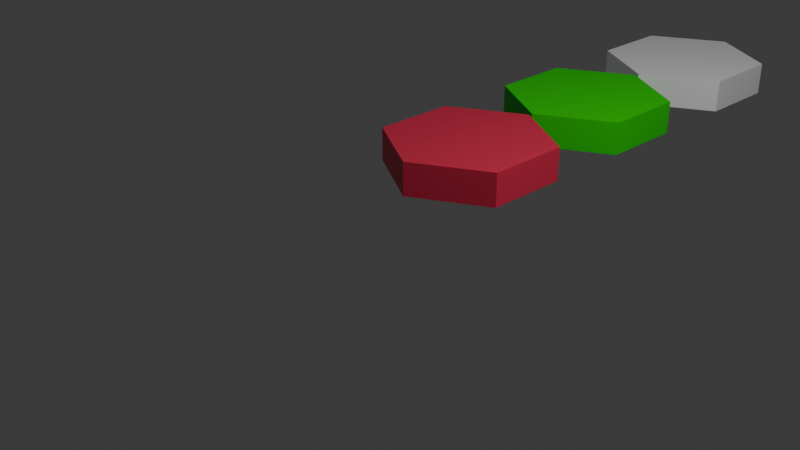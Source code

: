 # Source: Cylinders.blend  (saved by Blender 4.5.90; exported with 4.5.12 LTS)
import bpy
from mathutils import Matrix  # noqa: F401  (used for matrix-valued properties, if any)

bpy.ops.wm.read_factory_settings(use_empty=True)
scene = bpy.context.scene
scene.name = 'Scene'

# ---- collections
col_collection = bpy.data.collections.new('Collection'); scene.collection.children.link(col_collection)

# ---- materials (node trees are filled in below, after node groups)
mat_material_001 = bpy.data.materials.new('Material.001')
mat_material_007 = bpy.data.materials.new('Material.007')
mat_material_006 = bpy.data.materials.new('Material.006')

# ---- material node trees
mat_material_001.use_nodes = True; mat_material_001.node_tree.nodes.clear()
_N = mat_material_001.node_tree.nodes; _L = mat_material_001.node_tree.links
n0 = _N.new('ShaderNodeBsdfPrincipled'); n0.name = 'Principled BSDF'; n0.location = (-200, 100)
n0.inputs[0].default_value = (0.8, 0.03517, 0.0877, 1.0)
n1 = _N.new('ShaderNodeOutputMaterial'); n1.name = 'Material Output'; n1.location = (200, 100)
_L.new(n0.outputs[0], n1.inputs[0])
n1.is_active_output = True
mat_material_007.use_nodes = True; mat_material_007.node_tree.nodes.clear()
_N = mat_material_007.node_tree.nodes; _L = mat_material_007.node_tree.links
n0 = _N.new('ShaderNodeBsdfPrincipled'); n0.name = 'Principled BSDF'; n0.location = (-200, 100)
n0.inputs[0].default_value = (0.0, 0.8002, 0.001697, 1.0)
n1 = _N.new('ShaderNodeOutputMaterial'); n1.name = 'Material Output'; n1.location = (200, 100)
_L.new(n0.outputs[0], n1.inputs[0])
n1.is_active_output = True
mat_material_006.use_nodes = True; mat_material_006.node_tree.nodes.clear()
_N = mat_material_006.node_tree.nodes; _L = mat_material_006.node_tree.links
n0 = _N.new('ShaderNodeBsdfPrincipled'); n0.name = 'Principled BSDF'; n0.location = (-200, 100)
n0.inputs[0].default_value = (1.0, 1.0, 1.0, 1.0)
n1 = _N.new('ShaderNodeOutputMaterial'); n1.name = 'Material Output'; n1.location = (200, 100)
_L.new(n0.outputs[0], n1.inputs[0])
n1.is_active_output = True

# ---- world
world_world = bpy.data.worlds.new('World'); scene.world = world_world
world_world.use_nodes = True; world_world.node_tree.nodes.clear()
_N = world_world.node_tree.nodes; _L = world_world.node_tree.links
n0 = _N.new('ShaderNodeOutputWorld'); n0.name = 'World Output'; n0.location = (200, 100)
n1 = _N.new('ShaderNodeBackground'); n1.name = 'Background'; n1.location = (-200, 100)
n1.inputs[0].default_value = (0.05088, 0.05088, 0.05088, 1.0)
_L.new(n1.outputs[0], n0.inputs[0])
n0.is_active_output = True
world_world.color = (0.05088, 0.05088, 0.05088)
world_world.sun_shadow_jitter_overblur = 0.0

# ---- cameras
cam_camera = bpy.data.cameras.new('Camera')
cam_camera.clip_end = 100.0
cam_camera.ortho_scale = 7.314

# ---- lights
light_light = bpy.data.lights.new('Light', 'POINT')
light_light.energy = 1000.0
light_light.shadow_soft_size = 0.1

# ---- meshes
me_cylinder_002 = bpy.data.meshes.new('Cylinder.002')
me_cylinder_002.from_pydata([(0.0, 1.0, -0.1986), (0.0, 1.0, 0.1986), (0.866, 0.5, -0.1986), (0.866, 0.5, 0.1986), (0.866, -0.5, -0.1986), (0.866, -0.5, 0.1986), (0.0, -1.0, -0.1986), (0.0, -1.0, 0.1986), (-0.866, -0.5, -0.1986), (-0.866, -0.5, 0.1986), (-0.866, 0.5, -0.1986), (-0.866, 0.5, 0.1986)], [], [(0, 1, 3, 2), (2, 3, 5, 4), (4, 5, 7, 6), (6, 7, 9, 8), (3, 1, 11, 9, 7, 5), (8, 9, 11, 10), (10, 11, 1, 0), (0, 2, 4, 6, 8, 10)])
_uv = me_cylinder_002.uv_layers.new(name='UVMap')
_uv.uv.foreach_set('vector', [1.0, 0.5, 1.0, 1.0, 0.8333, 1.0, 0.8333, 0.5, 0.8333, 0.5, 0.8333, 1.0, 0.6667, 1.0, 0.6667, 0.5, 0.6667, 0.5, 0.6667, 1.0, 0.5, 1.0, 0.5, 0.5, 0.5, 0.5, 0.5, 1.0, 0.3333, 1.0, 0.3333, 0.5, 0.4578, 0.37, 0.25, 0.49, 0.04215, 0.37, 0.04215, 0.13, 0.25, 0.01, 0.4578, 0.13, 0.3333, 0.5, 0.3333, 1.0, 0.1667, 1.0, 0.1667, 0.5, 0.1667, 0.5, 0.1667, 1.0, -8.941e-08, 1.0, -8.941e-08, 0.5, 0.75, 0.49, 0.9578, 0.37, 0.9578, 0.13, 0.75, 0.01, 0.5422, 0.13, 0.5422, 0.37])
me_cylinder_002.materials.append(mat_material_001)
me_cylinder_002.materials.append(None)
me_cylinder_002.update()
me_cylinder_004 = bpy.data.meshes.new('Cylinder.004')
me_cylinder_004.from_pydata([(0.0, 1.0, -0.1986), (0.0, 1.0, 0.1986), (0.866, 0.5, -0.1986), (0.866, 0.5, 0.1986), (0.866, -0.5, -0.1986), (0.866, -0.5, 0.1986), (0.0, -1.0, -0.1986), (0.0, -1.0, 0.1986), (-0.866, -0.5, -0.1986), (-0.866, -0.5, 0.1986), (-0.866, 0.5, -0.1986), (-0.866, 0.5, 0.1986)], [], [(0, 1, 3, 2), (2, 3, 5, 4), (4, 5, 7, 6), (6, 7, 9, 8), (3, 1, 11, 9, 7, 5), (8, 9, 11, 10), (10, 11, 1, 0), (0, 2, 4, 6, 8, 10)])
_uv = me_cylinder_004.uv_layers.new(name='UVMap')
_uv.uv.foreach_set('vector', [1.0, 0.5, 1.0, 1.0, 0.8333, 1.0, 0.8333, 0.5, 0.8333, 0.5, 0.8333, 1.0, 0.6667, 1.0, 0.6667, 0.5, 0.6667, 0.5, 0.6667, 1.0, 0.5, 1.0, 0.5, 0.5, 0.5, 0.5, 0.5, 1.0, 0.3333, 1.0, 0.3333, 0.5, 0.4578, 0.37, 0.25, 0.49, 0.04215, 0.37, 0.04215, 0.13, 0.25, 0.01, 0.4578, 0.13, 0.3333, 0.5, 0.3333, 1.0, 0.1667, 1.0, 0.1667, 0.5, 0.1667, 0.5, 0.1667, 1.0, -8.941e-08, 1.0, -8.941e-08, 0.5, 0.75, 0.49, 0.9578, 0.37, 0.9578, 0.13, 0.75, 0.01, 0.5422, 0.13, 0.5422, 0.37])
me_cylinder_004.materials.append(mat_material_007)
me_cylinder_004.materials.append(None)
me_cylinder_004.update()
me_cylinder_005 = bpy.data.meshes.new('Cylinder.005')
me_cylinder_005.from_pydata([(0.0, 1.0, -0.1986), (0.0, 1.0, 0.1986), (0.866, 0.5, -0.1986), (0.866, 0.5, 0.1986), (0.866, -0.5, -0.1986), (0.866, -0.5, 0.1986), (0.0, -1.0, -0.1986), (0.0, -1.0, 0.1986), (-0.866, -0.5, -0.1986), (-0.866, -0.5, 0.1986), (-0.866, 0.5, -0.1986), (-0.866, 0.5, 0.1986)], [], [(0, 1, 3, 2), (2, 3, 5, 4), (4, 5, 7, 6), (6, 7, 9, 8), (3, 1, 11, 9, 7, 5), (8, 9, 11, 10), (10, 11, 1, 0), (0, 2, 4, 6, 8, 10)])
_uv = me_cylinder_005.uv_layers.new(name='UVMap')
_uv.uv.foreach_set('vector', [1.0, 0.5, 1.0, 1.0, 0.8333, 1.0, 0.8333, 0.5, 0.8333, 0.5, 0.8333, 1.0, 0.6667, 1.0, 0.6667, 0.5, 0.6667, 0.5, 0.6667, 1.0, 0.5, 1.0, 0.5, 0.5, 0.5, 0.5, 0.5, 1.0, 0.3333, 1.0, 0.3333, 0.5, 0.4578, 0.37, 0.25, 0.49, 0.04215, 0.37, 0.04215, 0.13, 0.25, 0.01, 0.4578, 0.13, 0.3333, 0.5, 0.3333, 1.0, 0.1667, 1.0, 0.1667, 0.5, 0.1667, 0.5, 0.1667, 1.0, -8.941e-08, 1.0, -8.941e-08, 0.5, 0.75, 0.49, 0.9578, 0.37, 0.9578, 0.13, 0.75, 0.01, 0.5422, 0.13, 0.5422, 0.37])
me_cylinder_005.materials.append(mat_material_006)
me_cylinder_005.materials.append(None)
me_cylinder_005.update()

# ---- objects
ob_light = bpy.data.objects.new('Light', light_light)
ob_camera = bpy.data.objects.new('Camera', cam_camera)
ob_cylinder = bpy.data.objects.new('Cylinder', me_cylinder_002)
ob_cylindergreen = bpy.data.objects.new('CylinderGreen', me_cylinder_004)
ob_cylinderwhite = bpy.data.objects.new('CylinderWhite', me_cylinder_005)

# ---- transforms, parenting, visibility, modifiers, constraints
ob_light.location = (4.076, 1.005, 5.904)
ob_light.rotation_euler = (0.6503, 0.05522, 1.866)
ob_light.lock_rotations_4d = False
ob_light.empty_display_type = 'ARROWS'
ob_light.color = (0.0, 0.0, 0.0, 0.0)
ob_light.lineart.crease_threshold = 0.0
ob_camera.location = (7.359, -6.926, 4.958)
ob_camera.rotation_euler = (1.109, 0.0, 0.8149)
ob_camera.lock_rotations_4d = False
ob_camera.empty_display_type = 'ARROWS'
ob_camera.color = (0.0, 0.0, 0.0, 0.0)
ob_camera.display_type = 'WIRE'
ob_camera.lineart.crease_threshold = 0.0
ob_cylinder.location = (-0.3671, 1.401, 0.1961)
ob_cylindergreen.location = (-0.3671, 3.448, 0.1961)
ob_cylinderwhite.location = (-0.3671, 5.513, 0.1961)

# ---- collection membership
col_collection.objects.link(ob_light)
col_collection.objects.link(ob_camera)
col_collection.objects.link(ob_cylinder)
col_collection.objects.link(ob_cylindergreen)
col_collection.objects.link(ob_cylinderwhite)

# ---- scene / render settings (as saved in the file)
scene.camera = ob_camera
scene.frame_start = 1; scene.frame_end = 250; scene.frame_set(1)
scene.render.engine = 'BLENDER_EEVEE_NEXT'
bpy.context.view_layer.update()
